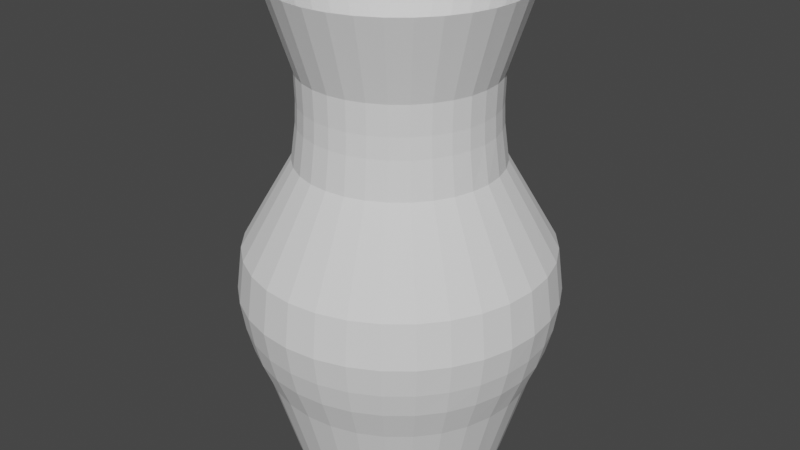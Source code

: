 # Source: vase.blend  (saved by Blender 3.0.42; exported with 4.5.12 LTS)
import bpy
from mathutils import Matrix  # noqa: F401  (used for matrix-valued properties, if any)

bpy.ops.wm.read_factory_settings(use_empty=True)
scene = bpy.context.scene
scene.name = 'Scene'

# ---- collections
col_collection = bpy.data.collections.new('Collection'); scene.collection.children.link(col_collection)

# ---- world
world_world = bpy.data.worlds.new('World'); scene.world = world_world
world_world.use_nodes = True; world_world.node_tree.nodes.clear()
_N = world_world.node_tree.nodes; _L = world_world.node_tree.links
n0 = _N.new('ShaderNodeOutputWorld'); n0.name = 'World Output'; n0.location = (300, 300)
n1 = _N.new('ShaderNodeBackground'); n1.name = 'Background'; n1.location = (10, 300)
n1.inputs[0].default_value = (0.05088, 0.05088, 0.05088, 1.0)
_L.new(n1.outputs[0], n0.inputs[0])
n0.is_active_output = True
world_world.color = (0.05088, 0.05088, 0.05088)
world_world.use_sun_shadow = False
world_world.sun_shadow_jitter_overblur = 0.0

# ---- meshes
me_cylinder = bpy.data.meshes.new('Cylinder')
me_cylinder.from_pydata([(1.0, 1.342, 0.01723), (1.0, 1.388, 1.55), (1.067, 1.336, 0.01723), (1.076, 1.381, 1.55), (1.131, 1.316, 0.01723), (1.149, 1.359, 1.55), (1.19, 1.285, 0.01723), (1.216, 1.323, 1.55), (1.242, 1.242, 0.01723), (1.274, 1.274, 1.55), (1.285, 1.19, 0.01723), (1.323, 1.216, 1.55), (1.316, 1.131, 0.01723), (1.359, 1.149, 1.55), (1.336, 1.067, 0.01723), (1.381, 1.076, 1.55), (1.342, 1.0, 0.01723), (1.388, 1.0, 1.55), (1.336, 0.9332, 0.01723), (1.381, 0.9243, 1.55), (1.316, 0.869, 0.01723), (1.359, 0.8515, 1.55), (1.285, 0.8098, 0.01723), (1.323, 0.7844, 1.55), (1.242, 0.7579, 0.01723), (1.274, 0.7255, 1.55), (1.19, 0.7153, 0.01723), (1.216, 0.6773, 1.55), (1.131, 0.6837, 0.01723), (1.149, 0.6414, 1.55), (1.067, 0.6642, 0.01723), (1.076, 0.6193, 1.55), (1.0, 0.6576, 0.01723), (1.0, 0.6118, 1.55), (0.9332, 0.6642, 0.01723), (0.9243, 0.6193, 1.55), (0.869, 0.6837, 0.01723), (0.8515, 0.6414, 1.55), (0.8098, 0.7153, 0.01723), (0.7844, 0.6773, 1.55), (0.7579, 0.7579, 0.01723), (0.7255, 0.7255, 1.55), (0.7153, 0.8098, 0.01723), (0.6773, 0.7844, 1.55), (0.6837, 0.869, 0.01723), (0.6414, 0.8515, 1.55), (0.6642, 0.9332, 0.01723), (0.6193, 0.9243, 1.55), (0.6576, 1.0, 0.01723), (0.6118, 1.0, 1.55), (0.6642, 1.067, 0.01723), (0.6193, 1.076, 1.55), (0.6837, 1.131, 0.01723), (0.6414, 1.149, 1.55), (0.7153, 1.19, 0.01723), (0.6773, 1.216, 1.55), (0.7579, 1.242, 0.01723), (0.7255, 1.274, 1.55), (0.8098, 1.285, 0.01723), (0.7844, 1.323, 1.55), (0.869, 1.316, 0.01723), (0.8515, 1.359, 1.55), (0.9332, 1.336, 0.01723), (0.9243, 1.381, 1.55), (1.0, 1.305, 1.292), (1.0, 1.323, 1.016), (1.0, 1.303, 1.199), (1.0, 1.306, 1.133), (1.063, 1.316, 1.016), (1.06, 1.3, 1.292), (1.06, 1.301, 1.133), (1.059, 1.298, 1.199), (1.123, 1.298, 1.016), (1.117, 1.282, 1.292), (1.117, 1.283, 1.133), (1.116, 1.28, 1.199), (1.179, 1.268, 1.016), (1.17, 1.254, 1.292), (1.17, 1.255, 1.133), (1.169, 1.252, 1.199), (1.228, 1.228, 1.016), (1.216, 1.216, 1.292), (1.217, 1.217, 1.133), (1.214, 1.214, 1.199), (1.268, 1.179, 1.016), (1.254, 1.17, 1.292), (1.255, 1.17, 1.133), (1.252, 1.169, 1.199), (1.298, 1.123, 1.016), (1.282, 1.117, 1.292), (1.283, 1.117, 1.133), (1.28, 1.116, 1.199), (1.316, 1.063, 1.016), (1.3, 1.06, 1.292), (1.301, 1.06, 1.133), (1.298, 1.059, 1.199), (1.323, 1.0, 1.016), (1.305, 1.0, 1.292), (1.306, 1.0, 1.133), (1.303, 1.0, 1.199), (1.316, 0.9371, 1.016), (1.3, 0.9404, 1.292), (1.301, 0.9402, 1.133), (1.298, 0.9408, 1.199), (1.298, 0.8765, 1.016), (1.282, 0.8831, 1.292), (1.283, 0.8827, 1.133), (1.28, 0.8839, 1.199), (1.268, 0.8208, 1.016), (1.254, 0.8303, 1.292), (1.255, 0.8298, 1.133), (1.252, 0.8315, 1.199), (1.228, 0.7719, 1.016), (1.216, 0.784, 1.292), (1.217, 0.7833, 1.133), (1.214, 0.7855, 1.199), (1.179, 0.7317, 1.016), (1.17, 0.746, 1.292), (1.17, 0.7452, 1.133), (1.169, 0.7478, 1.199), (1.123, 0.7019, 1.016), (1.117, 0.7178, 1.292), (1.117, 0.7169, 1.133), (1.116, 0.7198, 1.199), (1.063, 0.6836, 1.016), (1.06, 0.7004, 1.292), (1.06, 0.6994, 1.133), (1.059, 0.7025, 1.199), (1.0, 0.6774, 1.016), (1.0, 0.6945, 1.292), (1.0, 0.6936, 1.133), (1.0, 0.6967, 1.199), (0.9371, 0.6836, 1.016), (0.9404, 0.7004, 1.292), (0.9402, 0.6994, 1.133), (0.9408, 0.7025, 1.199), (0.8765, 0.7019, 1.016), (0.8831, 0.7178, 1.292), (0.8827, 0.7169, 1.133), (0.8839, 0.7198, 1.199), (0.8208, 0.7317, 1.016), (0.8303, 0.746, 1.292), (0.8298, 0.7452, 1.133), (0.8315, 0.7478, 1.199), (0.7719, 0.7719, 1.016), (0.784, 0.784, 1.292), (0.7833, 0.7833, 1.133), (0.7855, 0.7855, 1.199), (0.7317, 0.8208, 1.016), (0.746, 0.8303, 1.292), (0.7452, 0.8298, 1.133), (0.7478, 0.8315, 1.199), (0.7019, 0.8765, 1.016), (0.7178, 0.8831, 1.292), (0.7169, 0.8827, 1.133), (0.7198, 0.8839, 1.199), (0.6836, 0.9371, 1.016), (0.7004, 0.9404, 1.292), (0.6994, 0.9402, 1.133), (0.7025, 0.9408, 1.199), (0.6774, 1.0, 1.016), (0.6945, 1.0, 1.292), (0.6936, 1.0, 1.133), (0.6967, 1.0, 1.199), (0.6836, 1.063, 1.016), (0.7004, 1.06, 1.292), (0.6994, 1.06, 1.133), (0.7025, 1.059, 1.199), (0.7019, 1.123, 1.016), (0.7178, 1.117, 1.292), (0.7169, 1.117, 1.133), (0.7198, 1.116, 1.199), (0.7317, 1.179, 1.016), (0.746, 1.17, 1.292), (0.7452, 1.17, 1.133), (0.7478, 1.169, 1.199), (0.7719, 1.228, 1.016), (0.784, 1.216, 1.292), (0.7833, 1.217, 1.133), (0.7855, 1.214, 1.199), (0.8208, 1.268, 1.016), (0.8303, 1.254, 1.292), (0.8298, 1.255, 1.133), (0.8315, 1.252, 1.199), (0.8765, 1.298, 1.016), (0.8831, 1.282, 1.292), (0.8827, 1.283, 1.133), (0.8839, 1.28, 1.199), (0.9371, 1.316, 1.016), (0.9404, 1.3, 1.292), (0.9402, 1.301, 1.133), (0.9408, 1.298, 1.199), (1.081, 1.408, 0.8557), (1.095, 1.478, 0.7311), (1.099, 1.496, 0.5908), (1.159, 1.385, 0.8557), (1.187, 1.45, 0.7311), (1.193, 1.467, 0.5908), (1.231, 1.346, 0.8557), (1.271, 1.405, 0.7311), (1.281, 1.42, 0.5908), (1.294, 1.294, 0.8557), (1.345, 1.345, 0.7311), (1.358, 1.358, 0.5908), (1.346, 1.231, 0.8557), (1.405, 1.271, 0.7311), (1.42, 1.281, 0.5908), (1.385, 1.159, 0.8557), (1.45, 1.187, 0.7311), (1.467, 1.193, 0.5908), (1.408, 1.081, 0.8557), (1.478, 1.095, 0.7311), (1.496, 1.099, 0.5908), (1.416, 1.0, 0.8557), (1.487, 1.0, 0.7311), (1.506, 1.0, 0.5908), (1.408, 0.9188, 0.8557), (1.478, 0.9049, 0.7311), (1.496, 0.9014, 0.5908), (1.385, 0.8407, 0.8557), (1.45, 0.8135, 0.7311), (1.467, 0.8065, 0.5908), (1.346, 0.7688, 0.8557), (1.405, 0.7292, 0.7311), (1.42, 0.7191, 0.5908), (1.294, 0.7057, 0.8557), (1.345, 0.6553, 0.7311), (1.358, 0.6425, 0.5908), (1.231, 0.6539, 0.8557), (1.271, 0.5947, 0.7311), (1.281, 0.5796, 0.5908), (1.159, 0.6155, 0.8557), (1.187, 0.5497, 0.7311), (1.193, 0.5329, 0.5908), (1.081, 0.5918, 0.8557), (1.095, 0.5219, 0.7311), (1.099, 0.5041, 0.5908), (1.0, 0.5838, 0.8557), (1.0, 0.5125, 0.7311), (1.0, 0.4944, 0.5908), (0.9188, 0.5918, 0.8557), (0.9049, 0.5219, 0.7311), (0.9014, 0.5041, 0.5908), (0.8407, 0.6155, 0.8557), (0.8135, 0.5497, 0.7311), (0.8065, 0.5329, 0.5908), (0.7688, 0.6539, 0.8557), (0.7292, 0.5947, 0.7311), (0.7191, 0.5796, 0.5908), (0.7057, 0.7057, 0.8557), (0.6553, 0.6553, 0.7311), (0.6425, 0.6425, 0.5908), (0.6539, 0.7688, 0.8557), (0.5947, 0.7292, 0.7311), (0.5796, 0.7191, 0.5908), (0.6155, 0.8407, 0.8557), (0.5497, 0.8135, 0.7311), (0.5329, 0.8065, 0.5908), (0.5918, 0.9188, 0.8557), (0.5219, 0.9049, 0.7311), (0.5041, 0.9014, 0.5908), (0.5838, 1.0, 0.8557), (0.5125, 1.0, 0.7311), (0.4944, 1.0, 0.5908), (0.5918, 1.081, 0.8557), (0.5219, 1.095, 0.7311), (0.5041, 1.099, 0.5908), (0.6155, 1.159, 0.8557), (0.5497, 1.187, 0.7311), (0.5329, 1.193, 0.5908), (0.6539, 1.231, 0.8557), (0.5947, 1.271, 0.7311), (0.5796, 1.281, 0.5908), (0.7057, 1.294, 0.8557), (0.6553, 1.345, 0.7311), (0.6425, 1.358, 0.5908), (0.7688, 1.346, 0.8557), (0.7292, 1.405, 0.7311), (0.7191, 1.42, 0.5908), (0.8407, 1.385, 0.8557), (0.8135, 1.45, 0.7311), (0.8065, 1.467, 0.5908), (0.9188, 1.408, 0.8557), (0.9049, 1.478, 0.7311), (0.9014, 1.496, 0.5908), (1.0, 1.416, 0.8557), (1.0, 1.506, 0.5908), (1.0, 1.487, 0.7311), (1.096, 1.482, 0.4957), (1.083, 1.419, 0.3068), (1.092, 1.461, 0.4134), (1.188, 1.454, 0.4957), (1.164, 1.395, 0.3068), (1.18, 1.434, 0.4134), (1.273, 1.408, 0.4957), (1.238, 1.356, 0.3068), (1.261, 1.391, 0.4134), (1.347, 1.347, 0.4957), (1.302, 1.302, 0.3068), (1.332, 1.332, 0.4134), (1.408, 1.273, 0.4957), (1.356, 1.238, 0.3068), (1.391, 1.261, 0.4134), (1.454, 1.188, 0.4957), (1.395, 1.164, 0.3068), (1.434, 1.18, 0.4134), (1.482, 1.096, 0.4957), (1.419, 1.083, 0.3068), (1.461, 1.092, 0.4134), (1.491, 1.0, 0.4957), (1.428, 1.0, 0.3068), (1.47, 1.0, 0.4134), (1.482, 0.9042, 0.4957), (1.419, 0.9166, 0.3068), (1.461, 0.9083, 0.4134), (1.454, 0.8121, 0.4957), (1.395, 0.8364, 0.3068), (1.434, 0.8202, 0.4134), (1.408, 0.7272, 0.4957), (1.356, 0.7624, 0.3068), (1.391, 0.739, 0.4134), (1.347, 0.6527, 0.4957), (1.302, 0.6976, 0.3068), (1.332, 0.6678, 0.4134), (1.273, 0.5917, 0.4957), (1.238, 0.6445, 0.3068), (1.261, 0.6094, 0.4134), (1.188, 0.5463, 0.4957), (1.164, 0.6049, 0.3068), (1.18, 0.5659, 0.4134), (1.096, 0.5183, 0.4957), (1.083, 0.5806, 0.3068), (1.092, 0.5392, 0.4134), (1.0, 0.5089, 0.4957), (1.0, 0.5724, 0.3068), (1.0, 0.5302, 0.4134), (0.9042, 0.5183, 0.4957), (0.9166, 0.5806, 0.3068), (0.9083, 0.5392, 0.4134), (0.8121, 0.5463, 0.4957), (0.8364, 0.6049, 0.3068), (0.8202, 0.5659, 0.4134), (0.7272, 0.5917, 0.4957), (0.7624, 0.6445, 0.3068), (0.739, 0.6094, 0.4134), (0.6527, 0.6527, 0.4957), (0.6976, 0.6976, 0.3068), (0.6678, 0.6678, 0.4134), (0.5917, 0.7272, 0.4957), (0.6445, 0.7624, 0.3068), (0.6094, 0.739, 0.4134), (0.5463, 0.8121, 0.4957), (0.6049, 0.8364, 0.3068), (0.5659, 0.8202, 0.4134), (0.5183, 0.9042, 0.4957), (0.5806, 0.9166, 0.3068), (0.5392, 0.9083, 0.4134), (0.5089, 1.0, 0.4957), (0.5724, 1.0, 0.3068), (0.5302, 1.0, 0.4134), (0.5183, 1.096, 0.4957), (0.5806, 1.083, 0.3068), (0.5392, 1.092, 0.4134), (0.5463, 1.188, 0.4957), (0.6049, 1.164, 0.3068), (0.5659, 1.18, 0.4134), (0.5917, 1.273, 0.4957), (0.6445, 1.238, 0.3068), (0.6094, 1.261, 0.4134), (0.6527, 1.347, 0.4957), (0.6976, 1.302, 0.3068), (0.6678, 1.332, 0.4134), (0.7272, 1.408, 0.4957), (0.7624, 1.356, 0.3068), (0.739, 1.391, 0.4134), (0.8121, 1.454, 0.4957), (0.8364, 1.395, 0.3068), (0.8202, 1.434, 0.4134), (0.9042, 1.482, 0.4957), (0.9166, 1.419, 0.3068), (0.9083, 1.461, 0.4134), (1.0, 1.428, 0.3068), (1.0, 1.491, 0.4957), (1.0, 1.47, 0.4134)], [], [(197, 200, 294, 291), (203, 206, 300, 297), (206, 209, 303, 300), (209, 212, 306, 303), (212, 215, 309, 306), (215, 218, 312, 309), (218, 221, 315, 312), (221, 224, 318, 315), (224, 227, 321, 318), (227, 230, 324, 321), (230, 233, 327, 324), (233, 236, 330, 327), (236, 239, 333, 330), (239, 242, 336, 333), (242, 245, 339, 336), (245, 248, 342, 339), (248, 251, 345, 342), (251, 254, 348, 345), (254, 257, 351, 348), (257, 260, 354, 351), (260, 263, 357, 354), (263, 266, 360, 357), (266, 269, 363, 360), (269, 272, 366, 363), (272, 275, 369, 366), (275, 278, 372, 369), (278, 281, 375, 372), (281, 284, 378, 375), (284, 286, 382, 378), (69, 3, 5, 73), (378, 382, 288, 291, 294, 297, 300, 303, 306, 309, 312, 315, 318, 321, 324, 327, 330, 333, 336, 339, 342, 345, 348, 351, 354, 357, 360, 363, 366, 369, 372, 375), (200, 203, 297, 294), (0, 2, 4, 6, 8, 10, 12, 14, 16, 18, 20, 22, 24, 26, 28, 30, 32, 34, 36, 38, 40, 42, 44, 46, 48, 50, 52, 54, 56, 58, 60, 62), (185, 61, 63, 189), (181, 59, 61, 185), (177, 57, 59, 181), (173, 55, 57, 177), (169, 53, 55, 173), (165, 51, 53, 169), (161, 49, 51, 165), (157, 47, 49, 161), (153, 45, 47, 157), (149, 43, 45, 153), (145, 41, 43, 149), (141, 39, 41, 145), (137, 37, 39, 141), (133, 35, 37, 137), (129, 33, 35, 133), (125, 31, 33, 129), (121, 29, 31, 125), (117, 27, 29, 121), (113, 25, 27, 117), (109, 23, 25, 113), (105, 21, 23, 109), (101, 19, 21, 105), (97, 17, 19, 101), (93, 15, 17, 97), (89, 13, 15, 93), (85, 11, 13, 89), (81, 9, 11, 85), (77, 7, 9, 81), (73, 5, 7, 77), (64, 1, 3, 69), (285, 65, 68, 192), (192, 68, 72, 195), (195, 72, 76, 198), (198, 76, 80, 201), (201, 80, 84, 204), (204, 84, 88, 207), (207, 88, 92, 210), (210, 92, 96, 213), (213, 96, 100, 216), (216, 100, 104, 219), (219, 104, 108, 222), (222, 108, 112, 225), (225, 112, 116, 228), (228, 116, 120, 231), (231, 120, 124, 234), (234, 124, 128, 237), (237, 128, 132, 240), (240, 132, 136, 243), (243, 136, 140, 246), (246, 140, 144, 249), (249, 144, 148, 252), (252, 148, 152, 255), (255, 152, 156, 258), (258, 156, 160, 261), (261, 160, 164, 264), (264, 164, 168, 267), (267, 168, 172, 270), (270, 172, 176, 273), (273, 176, 180, 276), (276, 180, 184, 279), (279, 184, 188, 282), (282, 188, 65, 285), (189, 64, 66, 191), (191, 66, 67, 190), (190, 67, 65, 188), (185, 189, 191, 187), (187, 191, 190, 186), (186, 190, 188, 184), (181, 185, 187, 183), (183, 187, 186, 182), (182, 186, 184, 180), (177, 181, 183, 179), (179, 183, 182, 178), (178, 182, 180, 176), (173, 177, 179, 175), (175, 179, 178, 174), (174, 178, 176, 172), (169, 173, 175, 171), (171, 175, 174, 170), (170, 174, 172, 168), (165, 169, 171, 167), (167, 171, 170, 166), (166, 170, 168, 164), (161, 165, 167, 163), (163, 167, 166, 162), (162, 166, 164, 160), (157, 161, 163, 159), (159, 163, 162, 158), (158, 162, 160, 156), (153, 157, 159, 155), (155, 159, 158, 154), (154, 158, 156, 152), (149, 153, 155, 151), (151, 155, 154, 150), (150, 154, 152, 148), (145, 149, 151, 147), (147, 151, 150, 146), (146, 150, 148, 144), (141, 145, 147, 143), (143, 147, 146, 142), (142, 146, 144, 140), (137, 141, 143, 139), (139, 143, 142, 138), (138, 142, 140, 136), (133, 137, 139, 135), (135, 139, 138, 134), (134, 138, 136, 132), (129, 133, 135, 131), (131, 135, 134, 130), (130, 134, 132, 128), (125, 129, 131, 127), (127, 131, 130, 126), (126, 130, 128, 124), (121, 125, 127, 123), (123, 127, 126, 122), (122, 126, 124, 120), (117, 121, 123, 119), (119, 123, 122, 118), (118, 122, 120, 116), (113, 117, 119, 115), (115, 119, 118, 114), (114, 118, 116, 112), (109, 113, 115, 111), (111, 115, 114, 110), (110, 114, 112, 108), (105, 109, 111, 107), (107, 111, 110, 106), (106, 110, 108, 104), (101, 105, 107, 103), (103, 107, 106, 102), (102, 106, 104, 100), (97, 101, 103, 99), (99, 103, 102, 98), (98, 102, 100, 96), (93, 97, 99, 95), (95, 99, 98, 94), (94, 98, 96, 92), (89, 93, 95, 91), (91, 95, 94, 90), (90, 94, 92, 88), (85, 89, 91, 87), (87, 91, 90, 86), (86, 90, 88, 84), (81, 85, 87, 83), (83, 87, 86, 82), (82, 86, 84, 80), (77, 81, 83, 79), (79, 83, 82, 78), (78, 82, 80, 76), (73, 77, 79, 75), (75, 79, 78, 74), (74, 78, 76, 72), (69, 73, 75, 71), (71, 75, 74, 70), (70, 74, 72, 68), (64, 69, 71, 66), (66, 71, 70, 67), (67, 70, 68, 65), (189, 63, 1, 64), (285, 192, 193, 287), (287, 193, 194, 286), (2, 289, 292, 4), (192, 195, 196, 193), (193, 196, 197, 194), (286, 194, 288, 382), (195, 198, 199, 196), (196, 199, 200, 197), (4, 292, 295, 6), (198, 201, 202, 199), (199, 202, 203, 200), (6, 295, 298, 8), (201, 204, 205, 202), (202, 205, 206, 203), (8, 298, 301, 10), (204, 207, 208, 205), (205, 208, 209, 206), (10, 301, 304, 12), (207, 210, 211, 208), (208, 211, 212, 209), (12, 304, 307, 14), (210, 213, 214, 211), (211, 214, 215, 212), (14, 307, 310, 16), (213, 216, 217, 214), (214, 217, 218, 215), (16, 310, 313, 18), (216, 219, 220, 217), (217, 220, 221, 218), (18, 313, 316, 20), (219, 222, 223, 220), (220, 223, 224, 221), (20, 316, 319, 22), (222, 225, 226, 223), (223, 226, 227, 224), (22, 319, 322, 24), (225, 228, 229, 226), (226, 229, 230, 227), (24, 322, 325, 26), (228, 231, 232, 229), (229, 232, 233, 230), (26, 325, 328, 28), (231, 234, 235, 232), (232, 235, 236, 233), (28, 328, 331, 30), (234, 237, 238, 235), (235, 238, 239, 236), (30, 331, 334, 32), (237, 240, 241, 238), (238, 241, 242, 239), (32, 334, 337, 34), (240, 243, 244, 241), (241, 244, 245, 242), (34, 337, 340, 36), (243, 246, 247, 244), (244, 247, 248, 245), (36, 340, 343, 38), (246, 249, 250, 247), (247, 250, 251, 248), (38, 343, 346, 40), (249, 252, 253, 250), (250, 253, 254, 251), (40, 346, 349, 42), (252, 255, 256, 253), (253, 256, 257, 254), (42, 349, 352, 44), (255, 258, 259, 256), (256, 259, 260, 257), (44, 352, 355, 46), (258, 261, 262, 259), (259, 262, 263, 260), (46, 355, 358, 48), (261, 264, 265, 262), (262, 265, 266, 263), (48, 358, 361, 50), (264, 267, 268, 265), (265, 268, 269, 266), (50, 361, 364, 52), (267, 270, 271, 268), (268, 271, 272, 269), (52, 364, 367, 54), (270, 273, 274, 271), (271, 274, 275, 272), (54, 367, 370, 56), (273, 276, 277, 274), (274, 277, 278, 275), (56, 370, 373, 58), (276, 279, 280, 277), (277, 280, 281, 278), (58, 373, 376, 60), (279, 282, 283, 280), (280, 283, 284, 281), (60, 376, 379, 62), (282, 285, 287, 283), (283, 287, 286, 284), (62, 379, 381, 0), (0, 381, 289, 2), (289, 381, 383, 290), (290, 383, 382, 288), (292, 289, 290, 293), (293, 290, 288, 291), (295, 292, 293, 296), (296, 293, 291, 294), (298, 295, 296, 299), (299, 296, 294, 297), (301, 298, 299, 302), (302, 299, 297, 300), (304, 301, 302, 305), (305, 302, 300, 303), (307, 304, 305, 308), (308, 305, 303, 306), (310, 307, 308, 311), (311, 308, 306, 309), (313, 310, 311, 314), (314, 311, 309, 312), (316, 313, 314, 317), (317, 314, 312, 315), (319, 316, 317, 320), (320, 317, 315, 318), (322, 319, 320, 323), (323, 320, 318, 321), (325, 322, 323, 326), (326, 323, 321, 324), (328, 325, 326, 329), (329, 326, 324, 327), (331, 328, 329, 332), (332, 329, 327, 330), (334, 331, 332, 335), (335, 332, 330, 333), (337, 334, 335, 338), (338, 335, 333, 336), (340, 337, 338, 341), (341, 338, 336, 339), (343, 340, 341, 344), (344, 341, 339, 342), (346, 343, 344, 347), (347, 344, 342, 345), (349, 346, 347, 350), (350, 347, 345, 348), (352, 349, 350, 353), (353, 350, 348, 351), (355, 352, 353, 356), (356, 353, 351, 354), (358, 355, 356, 359), (359, 356, 354, 357), (361, 358, 359, 362), (362, 359, 357, 360), (364, 361, 362, 365), (365, 362, 360, 363), (367, 364, 365, 368), (368, 365, 363, 366), (370, 367, 368, 371), (371, 368, 366, 369), (373, 370, 371, 374), (374, 371, 369, 372), (376, 373, 374, 377), (377, 374, 372, 375), (379, 376, 377, 380), (380, 377, 375, 378), (381, 379, 380, 383), (383, 380, 378, 382), (194, 197, 291, 288)])
_uv = me_cylinder.uv_layers.new(name='UVMap')
_uv.uv.foreach_set('vector', [0.9375, 0.6385, 0.9062, 0.6385, 0.9062, 0.6205, 0.9375, 0.6205, 0.875, 0.6385, 0.8438, 0.6385, 0.8437, 0.6205, 0.875, 0.6205, 0.8438, 0.6385, 0.8125, 0.6385, 0.8125, 0.6205, 0.8438, 0.6205, 0.8125, 0.6385, 0.7812, 0.6385, 0.7812, 0.6205, 0.8125, 0.6205, 0.7812, 0.6385, 0.75, 0.6385, 0.75, 0.6205, 0.7812, 0.6205, 0.75, 0.6385, 0.7188, 0.6385, 0.7188, 0.6205, 0.75, 0.6205, 0.7188, 0.6385, 0.6875, 0.6385, 0.6875, 0.6205, 0.7188, 0.6205, 0.6875, 0.6385, 0.6562, 0.6385, 0.6562, 0.6205, 0.6875, 0.6205, 0.6562, 0.6385, 0.625, 0.6385, 0.625, 0.6205, 0.6562, 0.6205, 0.625, 0.6385, 0.5938, 0.6385, 0.5938, 0.6205, 0.625, 0.6205, 0.5938, 0.6385, 0.5625, 0.6385, 0.5625, 0.6205, 0.5938, 0.6205, 0.5625, 0.6385, 0.5312, 0.6385, 0.5312, 0.6205, 0.5625, 0.6205, 0.5312, 0.6385, 0.5, 0.6385, 0.5, 0.6205, 0.5312, 0.6205, 0.5, 0.6385, 0.4688, 0.6385, 0.4688, 0.6205, 0.5, 0.6205, 0.4688, 0.6385, 0.4375, 0.6385, 0.4375, 0.6205, 0.4688, 0.6205, 0.4375, 0.6385, 0.4062, 0.6385, 0.4062, 0.6205, 0.4375, 0.6205, 0.4062, 0.6385, 0.375, 0.6385, 0.375, 0.6205, 0.4062, 0.6205, 0.375, 0.6385, 0.3438, 0.6385, 0.3438, 0.6205, 0.375, 0.6205, 0.3438, 0.6385, 0.3125, 0.6385, 0.3125, 0.6205, 0.3438, 0.6205, 0.3125, 0.6385, 0.2812, 0.6385, 0.2812, 0.6205, 0.3125, 0.6205, 0.2812, 0.6385, 0.25, 0.6385, 0.25, 0.6205, 0.2812, 0.6205, 0.25, 0.6385, 0.2188, 0.6385, 0.2188, 0.6205, 0.25, 0.6205, 0.2188, 0.6385, 0.1875, 0.6385, 0.1875, 0.6205, 0.2188, 0.6205, 0.1875, 0.6385, 0.1562, 0.6385, 0.1562, 0.6205, 0.1875, 0.6205, 0.1562, 0.6385, 0.125, 0.6385, 0.125, 0.6205, 0.1562, 0.6205, 0.125, 0.6385, 0.09375, 0.6385, 0.09375, 0.6205, 0.125, 0.6205, 0.09375, 0.6385, 0.0625, 0.6385, 0.0625, 0.6205, 0.09375, 0.6205, 0.0625, 0.6385, 0.03125, 0.6385, 0.03125, 0.6205, 0.0625, 0.6205, 0.03125, 0.6385, 0.0007238, 0.6385, 0.0004678, 0.6205, 0.03125, 0.6205, 0.9688, 0.9321, 0.9688, 1.0, 0.9375, 1.0, 0.9375, 0.9321, 0.0, 0.0, 0.0, 0.0, 0.0, 0.0, 0.0, 0.0, 0.0, 0.0, 0.0, 0.0, 0.0, 0.0, 0.0, 0.0, 0.0, 0.0, 0.0, 0.0, 0.0, 0.0, 0.0, 0.0, 0.0, 0.0, 0.0, 0.0, 0.0, 0.0, 0.0, 0.0, 0.0, 0.0, 0.0, 0.0, 0.0, 0.0, 0.0, 0.0, 0.0, 0.0, 0.0, 0.0, 0.0, 0.0, 0.0, 0.0, 0.0, 0.0, 0.0, 0.0, 0.0, 0.0, 0.0, 0.0, 0.0, 0.0, 0.0, 0.0, 0.0, 0.0, 0.0, 0.0, 0.9062, 0.6385, 0.875, 0.6385, 0.875, 0.6205, 0.9062, 0.6205, 0.75, 0.49, 0.7968, 0.4854, 0.8418, 0.4717, 0.8833, 0.4496, 0.9197, 0.4197, 0.9496, 0.3833, 0.9717, 0.3418, 0.9854, 0.2968, 0.99, 0.25, 0.9854, 0.2032, 0.9717, 0.1582, 0.9496, 0.1167, 0.9197, 0.08029, 0.8833, 0.05045, 0.8418, 0.02827, 0.7968, 0.01461, 0.75, 0.01, 0.7032, 0.01461, 0.6582, 0.02827, 0.6167, 0.05045, 0.5803, 0.08029, 0.5504, 0.1167, 0.5283, 0.1582, 0.5146, 0.2032, 0.51, 0.25, 0.5146, 0.2968, 0.5283, 0.3418, 0.5504, 0.3833, 0.5803, 0.4197, 0.6167, 0.4496, 0.6582, 0.4717, 0.7032, 0.4854, 0.0625, 0.9321, 0.0625, 1.0, 0.03125, 1.0, 0.03125, 0.9321, 0.09375, 0.9321, 0.09375, 1.0, 0.0625, 1.0, 0.0625, 0.9321, 0.125, 0.9321, 0.125, 1.0, 0.09375, 1.0, 0.09375, 0.9321, 0.1562, 0.9321, 0.1562, 1.0, 0.125, 1.0, 0.125, 0.9321, 0.1875, 0.9321, 0.1875, 1.0, 0.1562, 1.0, 0.1562, 0.9321, 0.2188, 0.9321, 0.2188, 1.0, 0.1875, 1.0, 0.1875, 0.9321, 0.25, 0.9321, 0.25, 1.0, 0.2188, 1.0, 0.2188, 0.9321, 0.2812, 0.9321, 0.2812, 1.0, 0.25, 1.0, 0.25, 0.9321, 0.3125, 0.9321, 0.3125, 1.0, 0.2812, 1.0, 0.2812, 0.9321, 0.3438, 0.9321, 0.3438, 1.0, 0.3125, 1.0, 0.3125, 0.9321, 0.375, 0.9321, 0.375, 1.0, 0.3438, 1.0, 0.3438, 0.9321, 0.4062, 0.9321, 0.4062, 1.0, 0.375, 1.0, 0.375, 0.9321, 0.4375, 0.9321, 0.4375, 1.0, 0.4062, 1.0, 0.4062, 0.9321, 0.4688, 0.9321, 0.4688, 1.0, 0.4375, 1.0, 0.4375, 0.9321, 0.5, 0.9321, 0.5, 1.0, 0.4688, 1.0, 0.4688, 0.9321, 0.5312, 0.9321, 0.5312, 1.0, 0.5, 1.0, 0.5, 0.9321, 0.5625, 0.9321, 0.5625, 1.0, 0.5312, 1.0, 0.5312, 0.9321, 0.5938, 0.9321, 0.5938, 1.0, 0.5625, 1.0, 0.5625, 0.9321, 0.625, 0.9321, 0.625, 1.0, 0.5938, 1.0, 0.5938, 0.9321, 0.6562, 0.9321, 0.6562, 1.0, 0.625, 1.0, 0.625, 0.9321, 0.6875, 0.9321, 0.6875, 1.0, 0.6562, 1.0, 0.6562, 0.9321, 0.7188, 0.9321, 0.7188, 1.0, 0.6875, 1.0, 0.6875, 0.9321, 0.75, 0.9321, 0.75, 1.0, 0.7188, 1.0, 0.7188, 0.9321, 0.7812, 0.9321, 0.7812, 1.0, 0.75, 1.0, 0.75, 0.9321, 0.8125, 0.9321, 0.8125, 1.0, 0.7812, 1.0, 0.7812, 0.9321, 0.8438, 0.9321, 0.8438, 1.0, 0.8125, 1.0, 0.8125, 0.9321, 0.875, 0.9321, 0.875, 1.0, 0.8438, 1.0, 0.8438, 0.9321, 0.9062, 0.9321, 0.9062, 1.0, 0.875, 1.0, 0.875, 0.9321, 0.9375, 0.9321, 0.9375, 1.0, 0.9062, 1.0, 0.9062, 0.9321, 1.0, 0.9321, 1.0, 1.0, 0.9688, 1.0, 0.9688, 0.9321, 1.0, 0.7609, 1.0, 0.7902, 0.9688, 0.7902, 0.9688, 0.7609, 0.9688, 0.7609, 0.9688, 0.7902, 0.9375, 0.7902, 0.9375, 0.7609, 0.9375, 0.7609, 0.9375, 0.7902, 0.9062, 0.7902, 0.9062, 0.7609, 0.9062, 0.7609, 0.9062, 0.7902, 0.875, 0.7902, 0.875, 0.7609, 0.875, 0.7609, 0.875, 0.7902, 0.8438, 0.7902, 0.8438, 0.7609, 0.8438, 0.7609, 0.8438, 0.7902, 0.8125, 0.7902, 0.8125, 0.7609, 0.8125, 0.7609, 0.8125, 0.7902, 0.7812, 0.7902, 0.7812, 0.7609, 0.7812, 0.7609, 0.7812, 0.7902, 0.75, 0.7902, 0.75, 0.7609, 0.75, 0.7609, 0.75, 0.7902, 0.7188, 0.7902, 0.7188, 0.7609, 0.7188, 0.7609, 0.7188, 0.7902, 0.6875, 0.7902, 0.6875, 0.7609, 0.6875, 0.7609, 0.6875, 0.7902, 0.6562, 0.7902, 0.6562, 0.7609, 0.6562, 0.7609, 0.6562, 0.7902, 0.625, 0.7902, 0.625, 0.7609, 0.625, 0.7609, 0.625, 0.7902, 0.5938, 0.7902, 0.5938, 0.7609, 0.5938, 0.7609, 0.5938, 0.7902, 0.5625, 0.7902, 0.5625, 0.7609, 0.5625, 0.7609, 0.5625, 0.7902, 0.5312, 0.7902, 0.5312, 0.7609, 0.5312, 0.7609, 0.5312, 0.7902, 0.5, 0.7902, 0.5, 0.7609, 0.5, 0.7609, 0.5, 0.7902, 0.4688, 0.7902, 0.4688, 0.7609, 0.4688, 0.7609, 0.4688, 0.7902, 0.4375, 0.7902, 0.4375, 0.7609, 0.4375, 0.7609, 0.4375, 0.7902, 0.4062, 0.7902, 0.4062, 0.7609, 0.4062, 0.7609, 0.4062, 0.7902, 0.375, 0.7902, 0.375, 0.7609, 0.375, 0.7609, 0.375, 0.7902, 0.3438, 0.7902, 0.3438, 0.7609, 0.3438, 0.7609, 0.3438, 0.7902, 0.3125, 0.7902, 0.3125, 0.7609, 0.3125, 0.7609, 0.3125, 0.7902, 0.2812, 0.7902, 0.2812, 0.7609, 0.2812, 0.7609, 0.2812, 0.7902, 0.25, 0.7902, 0.25, 0.7609, 0.25, 0.7609, 0.25, 0.7902, 0.2188, 0.7902, 0.2188, 0.7609, 0.2188, 0.7609, 0.2188, 0.7902, 0.1875, 0.7902, 0.1875, 0.7609, 0.1875, 0.7609, 0.1875, 0.7902, 0.1562, 0.7902, 0.1562, 0.7609, 0.1562, 0.7609, 0.1562, 0.7902, 0.125, 0.7902, 0.125, 0.7609, 0.125, 0.7609, 0.125, 0.7902, 0.09375, 0.7902, 0.09375, 0.7609, 0.09375, 0.7609, 0.09375, 0.7902, 0.0625, 0.7902, 0.0625, 0.7609, 0.0625, 0.7609, 0.0625, 0.7902, 0.03125, 0.7902, 0.03125, 0.7609, 0.03125, 0.7609, 0.03125, 0.7902, 0.0, 0.7902, 0.0, 0.7609, 0.03125, 0.9321, 0.0, 0.9321, -0.0006014, 0.8872, 0.03125, 0.8872, 0.03125, 0.8872, -0.0006014, 0.8872, -0.0005091, 0.8306, 0.03125, 0.8306, 0.03125, 0.8306, -0.0005091, 0.8306, 0.0, 0.7902, 0.03125, 0.7902, 0.0625, 0.9321, 0.03125, 0.9321, 0.03125, 0.8872, 0.0625, 0.8872, 0.0625, 0.8872, 0.03125, 0.8872, 0.03125, 0.8306, 0.0625, 0.8306, 0.0625, 0.8306, 0.03125, 0.8306, 0.03125, 0.7902, 0.0625, 0.7902, 0.09375, 0.9321, 0.0625, 0.9321, 0.0625, 0.8872, 0.09375, 0.8872, 0.09375, 0.8872, 0.0625, 0.8872, 0.0625, 0.8306, 0.09375, 0.8306, 0.09375, 0.8306, 0.0625, 0.8306, 0.0625, 0.7902, 0.09375, 0.7902, 0.125, 0.9321, 0.09375, 0.9321, 0.09375, 0.8872, 0.125, 0.8872, 0.125, 0.8872, 0.09375, 0.8872, 0.09375, 0.8306, 0.125, 0.8306, 0.125, 0.8306, 0.09375, 0.8306, 0.09375, 0.7902, 0.125, 0.7902, 0.1562, 0.9321, 0.125, 0.9321, 0.125, 0.8872, 0.1562, 0.8872, 0.1562, 0.8872, 0.125, 0.8872, 0.125, 0.8306, 0.1562, 0.8306, 0.1562, 0.8306, 0.125, 0.8306, 0.125, 0.7902, 0.1562, 0.7902, 0.1875, 0.9321, 0.1562, 0.9321, 0.1562, 0.8872, 0.1875, 0.8872, 0.1875, 0.8872, 0.1562, 0.8872, 0.1562, 0.8306, 0.1875, 0.8306, 0.1875, 0.8306, 0.1562, 0.8306, 0.1562, 0.7902, 0.1875, 0.7902, 0.2188, 0.9321, 0.1875, 0.9321, 0.1875, 0.8872, 0.2188, 0.8872, 0.2188, 0.8872, 0.1875, 0.8872, 0.1875, 0.8306, 0.2188, 0.8306, 0.2188, 0.8306, 0.1875, 0.8306, 0.1875, 0.7902, 0.2188, 0.7902, 0.25, 0.9321, 0.2188, 0.9321, 0.2188, 0.8872, 0.25, 0.8872, 0.25, 0.8872, 0.2188, 0.8872, 0.2188, 0.8306, 0.25, 0.8306, 0.25, 0.8306, 0.2188, 0.8306, 0.2188, 0.7902, 0.25, 0.7902, 0.2812, 0.9321, 0.25, 0.9321, 0.25, 0.8872, 0.2812, 0.8872, 0.2812, 0.8872, 0.25, 0.8872, 0.25, 0.8306, 0.2812, 0.8306, 0.2812, 0.8306, 0.25, 0.8306, 0.25, 0.7902, 0.2812, 0.7902, 0.3125, 0.9321, 0.2812, 0.9321, 0.2812, 0.8872, 0.3125, 0.8872, 0.3125, 0.8872, 0.2812, 0.8872, 0.2812, 0.8306, 0.3125, 0.8306, 0.3125, 0.8306, 0.2812, 0.8306, 0.2812, 0.7902, 0.3125, 0.7902, 0.3438, 0.9321, 0.3125, 0.9321, 0.3125, 0.8872, 0.3438, 0.8872, 0.3438, 0.8872, 0.3125, 0.8872, 0.3125, 0.8306, 0.3438, 0.8306, 0.3438, 0.8306, 0.3125, 0.8306, 0.3125, 0.7902, 0.3438, 0.7902, 0.375, 0.9321, 0.3438, 0.9321, 0.3438, 0.8872, 0.375, 0.8872, 0.375, 0.8872, 0.3438, 0.8872, 0.3438, 0.8306, 0.375, 0.8306, 0.375, 0.8306, 0.3438, 0.8306, 0.3438, 0.7902, 0.375, 0.7902, 0.4062, 0.9321, 0.375, 0.9321, 0.375, 0.8872, 0.4062, 0.8872, 0.4062, 0.8872, 0.375, 0.8872, 0.375, 0.8306, 0.4063, 0.8306, 0.4063, 0.8306, 0.375, 0.8306, 0.375, 0.7902, 0.4062, 0.7902, 0.4375, 0.9321, 0.4062, 0.9321, 0.4062, 0.8872, 0.4375, 0.8872, 0.4375, 0.8872, 0.4062, 0.8872, 0.4063, 0.8306, 0.4375, 0.8306, 0.4375, 0.8306, 0.4063, 0.8306, 0.4062, 0.7902, 0.4375, 0.7902, 0.4688, 0.9321, 0.4375, 0.9321, 0.4375, 0.8872, 0.4688, 0.8872, 0.4688, 0.8872, 0.4375, 0.8872, 0.4375, 0.8306, 0.4688, 0.8306, 0.4688, 0.8306, 0.4375, 0.8306, 0.4375, 0.7902, 0.4688, 0.7902, 0.5, 0.9321, 0.4688, 0.9321, 0.4688, 0.8872, 0.5, 0.8872, 0.5, 0.8872, 0.4688, 0.8872, 0.4688, 0.8306, 0.5, 0.8306, 0.5, 0.8306, 0.4688, 0.8306, 0.4688, 0.7902, 0.5, 0.7902, 0.5312, 0.9321, 0.5, 0.9321, 0.5, 0.8872, 0.5312, 0.8872, 0.5312, 0.8872, 0.5, 0.8872, 0.5, 0.8306, 0.5312, 0.8306, 0.5312, 0.8306, 0.5, 0.8306, 0.5, 0.7902, 0.5312, 0.7902, 0.5625, 0.9321, 0.5312, 0.9321, 0.5312, 0.8872, 0.5625, 0.8872, 0.5625, 0.8872, 0.5312, 0.8872, 0.5312, 0.8306, 0.5625, 0.8306, 0.5625, 0.8306, 0.5312, 0.8306, 0.5312, 0.7902, 0.5625, 0.7902, 0.5938, 0.9321, 0.5625, 0.9321, 0.5625, 0.8872, 0.5938, 0.8872, 0.5938, 0.8872, 0.5625, 0.8872, 0.5625, 0.8306, 0.5937, 0.8306, 0.5937, 0.8306, 0.5625, 0.8306, 0.5625, 0.7902, 0.5938, 0.7902, 0.625, 0.9321, 0.5938, 0.9321, 0.5938, 0.8872, 0.625, 0.8872, 0.625, 0.8872, 0.5938, 0.8872, 0.5937, 0.8306, 0.625, 0.8306, 0.625, 0.8306, 0.5937, 0.8306, 0.5938, 0.7902, 0.625, 0.7902, 0.6562, 0.9321, 0.625, 0.9321, 0.625, 0.8872, 0.6562, 0.8872, 0.6562, 0.8872, 0.625, 0.8872, 0.625, 0.8306, 0.6562, 0.8306, 0.6562, 0.8306, 0.625, 0.8306, 0.625, 0.7902, 0.6562, 0.7902, 0.6875, 0.9321, 0.6562, 0.9321, 0.6562, 0.8872, 0.6875, 0.8872, 0.6875, 0.8872, 0.6562, 0.8872, 0.6562, 0.8306, 0.6875, 0.8306, 0.6875, 0.8306, 0.6562, 0.8306, 0.6562, 0.7902, 0.6875, 0.7902, 0.7188, 0.9321, 0.6875, 0.9321, 0.6875, 0.8872, 0.7188, 0.8872, 0.7188, 0.8872, 0.6875, 0.8872, 0.6875, 0.8306, 0.7188, 0.8306, 0.7188, 0.8306, 0.6875, 0.8306, 0.6875, 0.7902, 0.7188, 0.7902, 0.75, 0.9321, 0.7188, 0.9321, 0.7188, 0.8872, 0.75, 0.8872, 0.75, 0.8872, 0.7188, 0.8872, 0.7188, 0.8306, 0.75, 0.8306, 0.75, 0.8306, 0.7188, 0.8306, 0.7188, 0.7902, 0.75, 0.7902, 0.7812, 0.9321, 0.75, 0.9321, 0.75, 0.8872, 0.7812, 0.8872, 0.7812, 0.8872, 0.75, 0.8872, 0.75, 0.8306, 0.7813, 0.8306, 0.7813, 0.8306, 0.75, 0.8306, 0.75, 0.7902, 0.7812, 0.7902, 0.8125, 0.9321, 0.7812, 0.9321, 0.7812, 0.8872, 0.8125, 0.8872, 0.8125, 0.8872, 0.7812, 0.8872, 0.7813, 0.8306, 0.8125, 0.8306, 0.8125, 0.8306, 0.7813, 0.8306, 0.7812, 0.7902, 0.8125, 0.7902, 0.8438, 0.9321, 0.8125, 0.9321, 0.8125, 0.8872, 0.8438, 0.8872, 0.8438, 0.8872, 0.8125, 0.8872, 0.8125, 0.8306, 0.8438, 0.8306, 0.8438, 0.8306, 0.8125, 0.8306, 0.8125, 0.7902, 0.8438, 0.7902, 0.875, 0.9321, 0.8438, 0.9321, 0.8438, 0.8872, 0.875, 0.8872, 0.875, 0.8872, 0.8438, 0.8872, 0.8438, 0.8306, 0.875, 0.8306, 0.875, 0.8306, 0.8438, 0.8306, 0.8438, 0.7902, 0.875, 0.7902, 0.9062, 0.9321, 0.875, 0.9321, 0.875, 0.8872, 0.9062, 0.8872, 0.9062, 0.8872, 0.875, 0.8872, 0.875, 0.8306, 0.9062, 0.8306, 0.9062, 0.8306, 0.875, 0.8306, 0.875, 0.7902, 0.9062, 0.7902, 0.9375, 0.9321, 0.9062, 0.9321, 0.9062, 0.8872, 0.9375, 0.8872, 0.9375, 0.8872, 0.9062, 0.8872, 0.9062, 0.8306, 0.9375, 0.8306, 0.9375, 0.8306, 0.9062, 0.8306, 0.9062, 0.7902, 0.9375, 0.7902, 0.9688, 0.9321, 0.9375, 0.9321, 0.9375, 0.8872, 0.9688, 0.8872, 0.9688, 0.8872, 0.9375, 0.8872, 0.9375, 0.8306, 0.9688, 0.8306, 0.9688, 0.8306, 0.9375, 0.8306, 0.9375, 0.7902, 0.9688, 0.7902, 1.0, 0.9321, 0.9688, 0.9321, 0.9688, 0.8872, 1.001, 0.8872, 1.001, 0.8872, 0.9688, 0.8872, 0.9688, 0.8306, 1.001, 0.8306, 1.001, 0.8306, 0.9688, 0.8306, 0.9688, 0.7902, 1.0, 0.7902, 0.03125, 0.9321, 0.03125, 1.0, 0.0, 1.0, 0.0, 0.9321, 1.0, 0.7609, 0.9688, 0.7609, 0.9688, 0.7149, 0.9993, 0.7149, 0.9993, 0.7149, 0.9688, 0.7149, 0.9688, 0.6385, 0.9993, 0.6385, 0.9688, 0.5, 0.9688, 0.5736, 0.9375, 0.5736, 0.9375, 0.5, 0.9688, 0.7609, 0.9375, 0.7609, 0.9375, 0.7149, 0.9688, 0.7149, 0.9688, 0.7149, 0.9375, 0.7149, 0.9375, 0.6385, 0.9688, 0.6385, 0.9993, 0.6385, 0.9688, 0.6385, 0.9688, 0.6205, 0.9995, 0.6205, 0.9375, 0.7609, 0.9062, 0.7609, 0.9063, 0.7149, 0.9375, 0.7149, 0.9375, 0.7149, 0.9063, 0.7149, 0.9062, 0.6385, 0.9375, 0.6385, 0.9375, 0.5, 0.9375, 0.5736, 0.9062, 0.5736, 0.9062, 0.5, 0.9062, 0.7609, 0.875, 0.7609, 0.875, 0.7149, 0.9063, 0.7149, 0.9063, 0.7149, 0.875, 0.7149, 0.875, 0.6385, 0.9062, 0.6385, 0.9062, 0.5, 0.9062, 0.5736, 0.875, 0.5736, 0.875, 0.5, 0.875, 0.7609, 0.8438, 0.7609, 0.8438, 0.7149, 0.875, 0.7149, 0.875, 0.7149, 0.8438, 0.7149, 0.8438, 0.6385, 0.875, 0.6385, 0.875, 0.5, 0.875, 0.5736, 0.8438, 0.5736, 0.8438, 0.5, 0.8438, 0.7609, 0.8125, 0.7609, 0.8125, 0.7149, 0.8438, 0.7149, 0.8438, 0.7149, 0.8125, 0.7149, 0.8125, 0.6385, 0.8438, 0.6385, 0.8438, 0.5, 0.8438, 0.5736, 0.8125, 0.5736, 0.8125, 0.5, 0.8125, 0.7609, 0.7812, 0.7609, 0.7812, 0.7149, 0.8125, 0.7149, 0.8125, 0.7149, 0.7812, 0.7149, 0.7812, 0.6385, 0.8125, 0.6385, 0.8125, 0.5, 0.8125, 0.5736, 0.7812, 0.5736, 0.7812, 0.5, 0.7812, 0.7609, 0.75, 0.7609, 0.75, 0.7149, 0.7812, 0.7149, 0.7812, 0.7149, 0.75, 0.7149, 0.75, 0.6385, 0.7812, 0.6385, 0.7812, 0.5, 0.7812, 0.5736, 0.75, 0.5736, 0.75, 0.5, 0.75, 0.7609, 0.7188, 0.7609, 0.7188, 0.7149, 0.75, 0.7149, 0.75, 0.7149, 0.7188, 0.7149, 0.7188, 0.6385, 0.75, 0.6385, 0.75, 0.5, 0.75, 0.5736, 0.7188, 0.5736, 0.7188, 0.5, 0.7188, 0.7609, 0.6875, 0.7609, 0.6875, 0.7149, 0.7188, 0.7149, 0.7188, 0.7149, 0.6875, 0.7149, 0.6875, 0.6385, 0.7188, 0.6385, 0.7188, 0.5, 0.7188, 0.5736, 0.6875, 0.5736, 0.6875, 0.5, 0.6875, 0.7609, 0.6562, 0.7609, 0.6562, 0.7149, 0.6875, 0.7149, 0.6875, 0.7149, 0.6562, 0.7149, 0.6562, 0.6385, 0.6875, 0.6385, 0.6875, 0.5, 0.6875, 0.5736, 0.6562, 0.5736, 0.6562, 0.5, 0.6562, 0.7609, 0.625, 0.7609, 0.625, 0.7149, 0.6562, 0.7149, 0.6562, 0.7149, 0.625, 0.7149, 0.625, 0.6385, 0.6562, 0.6385, 0.6562, 0.5, 0.6562, 0.5736, 0.625, 0.5736, 0.625, 0.5, 0.625, 0.7609, 0.5938, 0.7609, 0.5938, 0.7149, 0.625, 0.7149, 0.625, 0.7149, 0.5938, 0.7149, 0.5938, 0.6385, 0.625, 0.6385, 0.625, 0.5, 0.625, 0.5736, 0.5938, 0.5736, 0.5938, 0.5, 0.5938, 0.7609, 0.5625, 0.7609, 0.5625, 0.7149, 0.5938, 0.7149, 0.5938, 0.7149, 0.5625, 0.7149, 0.5625, 0.6385, 0.5938, 0.6385, 0.5938, 0.5, 0.5938, 0.5736, 0.5625, 0.5736, 0.5625, 0.5, 0.5625, 0.7609, 0.5312, 0.7609, 0.5312, 0.7149, 0.5625, 0.7149, 0.5625, 0.7149, 0.5312, 0.7149, 0.5312, 0.6385, 0.5625, 0.6385, 0.5625, 0.5, 0.5625, 0.5736, 0.5312, 0.5736, 0.5312, 0.5, 0.5312, 0.7609, 0.5, 0.7609, 0.5, 0.7149, 0.5312, 0.7149, 0.5312, 0.7149, 0.5, 0.7149, 0.5, 0.6385, 0.5312, 0.6385, 0.5312, 0.5, 0.5312, 0.5736, 0.5, 0.5736, 0.5, 0.5, 0.5, 0.7609, 0.4688, 0.7609, 0.4688, 0.7149, 0.5, 0.7149, 0.5, 0.7149, 0.4688, 0.7149, 0.4688, 0.6385, 0.5, 0.6385, 0.5, 0.5, 0.5, 0.5736, 0.4688, 0.5736, 0.4688, 0.5, 0.4688, 0.7609, 0.4375, 0.7609, 0.4375, 0.7149, 0.4688, 0.7149, 0.4688, 0.7149, 0.4375, 0.7149, 0.4375, 0.6385, 0.4688, 0.6385, 0.4688, 0.5, 0.4688, 0.5736, 0.4375, 0.5736, 0.4375, 0.5, 0.4375, 0.7609, 0.4062, 0.7609, 0.4062, 0.7149, 0.4375, 0.7149, 0.4375, 0.7149, 0.4062, 0.7149, 0.4062, 0.6385, 0.4375, 0.6385, 0.4375, 0.5, 0.4375, 0.5736, 0.4062, 0.5736, 0.4062, 0.5, 0.4062, 0.7609, 0.375, 0.7609, 0.375, 0.7149, 0.4062, 0.7149, 0.4062, 0.7149, 0.375, 0.7149, 0.375, 0.6385, 0.4062, 0.6385, 0.4062, 0.5, 0.4062, 0.5736, 0.375, 0.5736, 0.375, 0.5, 0.375, 0.7609, 0.3438, 0.7609, 0.3438, 0.7149, 0.375, 0.7149, 0.375, 0.7149, 0.3438, 0.7149, 0.3438, 0.6385, 0.375, 0.6385, 0.375, 0.5, 0.375, 0.5736, 0.3438, 0.5736, 0.3438, 0.5, 0.3438, 0.7609, 0.3125, 0.7609, 0.3125, 0.7149, 0.3438, 0.7149, 0.3438, 0.7149, 0.3125, 0.7149, 0.3125, 0.6385, 0.3438, 0.6385, 0.3438, 0.5, 0.3438, 0.5736, 0.3125, 0.5736, 0.3125, 0.5, 0.3125, 0.7609, 0.2812, 0.7609, 0.2812, 0.7149, 0.3125, 0.7149, 0.3125, 0.7149, 0.2812, 0.7149, 0.2812, 0.6385, 0.3125, 0.6385, 0.3125, 0.5, 0.3125, 0.5736, 0.2812, 0.5736, 0.2812, 0.5, 0.2812, 0.7609, 0.25, 0.7609, 0.25, 0.7149, 0.2812, 0.7149, 0.2812, 0.7149, 0.25, 0.7149, 0.25, 0.6385, 0.2812, 0.6385, 0.2812, 0.5, 0.2812, 0.5736, 0.25, 0.5736, 0.25, 0.5, 0.25, 0.7609, 0.2188, 0.7609, 0.2188, 0.7149, 0.25, 0.7149, 0.25, 0.7149, 0.2188, 0.7149, 0.2188, 0.6385, 0.25, 0.6385, 0.25, 0.5, 0.25, 0.5736, 0.2188, 0.5736, 0.2188, 0.5, 0.2188, 0.7609, 0.1875, 0.7609, 0.1875, 0.7149, 0.2188, 0.7149, 0.2188, 0.7149, 0.1875, 0.7149, 0.1875, 0.6385, 0.2188, 0.6385, 0.2188, 0.5, 0.2188, 0.5736, 0.1875, 0.5736, 0.1875, 0.5, 0.1875, 0.7609, 0.1562, 0.7609, 0.1562, 0.7149, 0.1875, 0.7149, 0.1875, 0.7149, 0.1562, 0.7149, 0.1562, 0.6385, 0.1875, 0.6385, 0.1875, 0.5, 0.1875, 0.5736, 0.1562, 0.5736, 0.1562, 0.5, 0.1562, 0.7609, 0.125, 0.7609, 0.125, 0.7149, 0.1562, 0.7149, 0.1562, 0.7149, 0.125, 0.7149, 0.125, 0.6385, 0.1562, 0.6385, 0.1562, 0.5, 0.1562, 0.5736, 0.125, 0.5736, 0.125, 0.5, 0.125, 0.7609, 0.09375, 0.7609, 0.09375, 0.7149, 0.125, 0.7149, 0.125, 0.7149, 0.09375, 0.7149, 0.09375, 0.6385, 0.125, 0.6385, 0.125, 0.5, 0.125, 0.5736, 0.09375, 0.5736, 0.09375, 0.5, 0.09375, 0.7609, 0.0625, 0.7609, 0.0625, 0.7149, 0.09375, 0.7149, 0.09375, 0.7149, 0.0625, 0.7149, 0.0625, 0.6385, 0.09375, 0.6385, 0.09375, 0.5, 0.09375, 0.5736, 0.0625, 0.5736, 0.0625, 0.5, 0.0625, 0.7609, 0.03125, 0.7609, 0.03125, 0.7149, 0.0625, 0.7149, 0.0625, 0.7149, 0.03125, 0.7149, 0.03125, 0.6385, 0.0625, 0.6385, 0.0625, 0.5, 0.0625, 0.5736, 0.03125, 0.5736, 0.03125, 0.5, 0.03125, 0.7609, 0.0, 0.7609, 0.000697, 0.7149, 0.03125, 0.7149, 0.03125, 0.7149, 0.000697, 0.7149, 0.0007238, 0.6385, 0.03125, 0.6385, 0.03125, 0.5, 0.03125, 0.5736, 0.0, 0.5736, 0.0, 0.5, 1.0, 0.5, 1.0, 0.5736, 0.9688, 0.5736, 0.9688, 0.5, 0.9688, 0.5736, 1.0, 0.5736, 0.9999, 0.5875, 0.9688, 0.5875, 0.9688, 0.5875, 0.9999, 0.5875, 0.9995, 0.6205, 0.9688, 0.6205, 0.9375, 0.5736, 0.9688, 0.5736, 0.9688, 0.5875, 0.9375, 0.5875, 0.9375, 0.5875, 0.9688, 0.5875, 0.9688, 0.6205, 0.9375, 0.6205, 0.9062, 0.5736, 0.9375, 0.5736, 0.9375, 0.5875, 0.9062, 0.5875, 0.9062, 0.5875, 0.9375, 0.5875, 0.9375, 0.6205, 0.9062, 0.6205, 0.875, 0.5736, 0.9062, 0.5736, 0.9062, 0.5875, 0.875, 0.5875, 0.875, 0.5875, 0.9062, 0.5875, 0.9062, 0.6205, 0.875, 0.6205, 0.8438, 0.5736, 0.875, 0.5736, 0.875, 0.5875, 0.8438, 0.5875, 0.8438, 0.5875, 0.875, 0.5875, 0.875, 0.6205, 0.8437, 0.6205, 0.8125, 0.5736, 0.8438, 0.5736, 0.8438, 0.5875, 0.8125, 0.5875, 0.8125, 0.5875, 0.8438, 0.5875, 0.8438, 0.6205, 0.8125, 0.6205, 0.7812, 0.5736, 0.8125, 0.5736, 0.8125, 0.5875, 0.7812, 0.5875, 0.7812, 0.5875, 0.8125, 0.5875, 0.8125, 0.6205, 0.7812, 0.6205, 0.75, 0.5736, 0.7812, 0.5736, 0.7812, 0.5875, 0.75, 0.5875, 0.75, 0.5875, 0.7812, 0.5875, 0.7812, 0.6205, 0.75, 0.6205, 0.7188, 0.5736, 0.75, 0.5736, 0.75, 0.5875, 0.7188, 0.5875, 0.7188, 0.5875, 0.75, 0.5875, 0.75, 0.6205, 0.7188, 0.6205, 0.6875, 0.5736, 0.7188, 0.5736, 0.7188, 0.5875, 0.6875, 0.5875, 0.6875, 0.5875, 0.7188, 0.5875, 0.7188, 0.6205, 0.6875, 0.6205, 0.6562, 0.5736, 0.6875, 0.5736, 0.6875, 0.5875, 0.6562, 0.5875, 0.6562, 0.5875, 0.6875, 0.5875, 0.6875, 0.6205, 0.6562, 0.6205, 0.625, 0.5736, 0.6562, 0.5736, 0.6562, 0.5875, 0.625, 0.5875, 0.625, 0.5875, 0.6562, 0.5875, 0.6562, 0.6205, 0.625, 0.6205, 0.5938, 0.5736, 0.625, 0.5736, 0.625, 0.5875, 0.5938, 0.5875, 0.5938, 0.5875, 0.625, 0.5875, 0.625, 0.6205, 0.5938, 0.6205, 0.5625, 0.5736, 0.5938, 0.5736, 0.5938, 0.5875, 0.5625, 0.5875, 0.5625, 0.5875, 0.5938, 0.5875, 0.5938, 0.6205, 0.5625, 0.6205, 0.5312, 0.5736, 0.5625, 0.5736, 0.5625, 0.5875, 0.5312, 0.5875, 0.5312, 0.5875, 0.5625, 0.5875, 0.5625, 0.6205, 0.5312, 0.6205, 0.5, 0.5736, 0.5312, 0.5736, 0.5312, 0.5875, 0.5, 0.5875, 0.5, 0.5875, 0.5312, 0.5875, 0.5312, 0.6205, 0.5, 0.6205, 0.4688, 0.5736, 0.5, 0.5736, 0.5, 0.5875, 0.4688, 0.5875, 0.4688, 0.5875, 0.5, 0.5875, 0.5, 0.6205, 0.4688, 0.6205, 0.4375, 0.5736, 0.4688, 0.5736, 0.4688, 0.5875, 0.4375, 0.5875, 0.4375, 0.5875, 0.4688, 0.5875, 0.4688, 0.6205, 0.4375, 0.6205, 0.4062, 0.5736, 0.4375, 0.5736, 0.4375, 0.5875, 0.4062, 0.5875, 0.4062, 0.5875, 0.4375, 0.5875, 0.4375, 0.6205, 0.4062, 0.6205, 0.375, 0.5736, 0.4062, 0.5736, 0.4062, 0.5875, 0.375, 0.5875, 0.375, 0.5875, 0.4062, 0.5875, 0.4062, 0.6205, 0.375, 0.6205, 0.3438, 0.5736, 0.375, 0.5736, 0.375, 0.5875, 0.3438, 0.5875, 0.3438, 0.5875, 0.375, 0.5875, 0.375, 0.6205, 0.3438, 0.6205, 0.3125, 0.5736, 0.3438, 0.5736, 0.3438, 0.5875, 0.3125, 0.5875, 0.3125, 0.5875, 0.3438, 0.5875, 0.3438, 0.6205, 0.3125, 0.6205, 0.2812, 0.5736, 0.3125, 0.5736, 0.3125, 0.5875, 0.2812, 0.5875, 0.2812, 0.5875, 0.3125, 0.5875, 0.3125, 0.6205, 0.2812, 0.6205, 0.25, 0.5736, 0.2812, 0.5736, 0.2812, 0.5875, 0.25, 0.5875, 0.25, 0.5875, 0.2812, 0.5875, 0.2812, 0.6205, 0.25, 0.6205, 0.2188, 0.5736, 0.25, 0.5736, 0.25, 0.5875, 0.2188, 0.5875, 0.2188, 0.5875, 0.25, 0.5875, 0.25, 0.6205, 0.2188, 0.6205, 0.1875, 0.5736, 0.2188, 0.5736, 0.2188, 0.5875, 0.1875, 0.5875, 0.1875, 0.5875, 0.2188, 0.5875, 0.2188, 0.6205, 0.1875, 0.6205, 0.1562, 0.5736, 0.1875, 0.5736, 0.1875, 0.5875, 0.1562, 0.5875, 0.1562, 0.5875, 0.1875, 0.5875, 0.1875, 0.6205, 0.1562, 0.6205, 0.125, 0.5736, 0.1562, 0.5736, 0.1562, 0.5875, 0.125, 0.5875, 0.125, 0.5875, 0.1562, 0.5875, 0.1562, 0.6205, 0.125, 0.6205, 0.09375, 0.5736, 0.125, 0.5736, 0.125, 0.5875, 0.09375, 0.5875, 0.09375, 0.5875, 0.125, 0.5875, 0.125, 0.6205, 0.09375, 0.6205, 0.0625, 0.5736, 0.09375, 0.5736, 0.09375, 0.5875, 0.0625, 0.5875, 0.0625, 0.5875, 0.09375, 0.5875, 0.09375, 0.6205, 0.0625, 0.6205, 0.03125, 0.5736, 0.0625, 0.5736, 0.0625, 0.5875, 0.03125, 0.5875, 0.03125, 0.5875, 0.0625, 0.5875, 0.0625, 0.6205, 0.03125, 0.6205, 0.0, 0.5736, 0.03125, 0.5736, 0.03125, 0.5875, 0.0001423, 0.5875, 0.0001423, 0.5875, 0.03125, 0.5875, 0.03125, 0.6205, 0.0004678, 0.6205, 0.9688, 0.6385, 0.9375, 0.6385, 0.9375, 0.6205, 0.9688, 0.6205])
me_cylinder.use_remesh_fix_poles = True
me_cylinder.use_remesh_preserve_attributes = False
me_cylinder.update()

# ---- objects
ob_cylinder = bpy.data.objects.new('Cylinder', me_cylinder)

# ---- transforms, parenting, visibility, modifiers, constraints
ob_cylinder.location = (0.0, 0.0, 0.0)

# ---- collection membership
col_collection.objects.link(ob_cylinder)

# ---- scene / render settings (as saved in the file)
scene.frame_start = 1; scene.frame_end = 250; scene.frame_set(1)
scene.render.engine = 'BLENDER_EEVEE_NEXT'
scene.cycles.sampling_pattern = 'TABULATED_SOBOL'
scene.cycles.use_light_tree = False
scene.view_settings.view_transform = 'Filmic'
bpy.context.view_layer.update()

# ---- added for rendering (the .blend has no active camera and no usable light): camera, sun
cam_auto = bpy.data.cameras.new('AutoCamera')
cam_auto.lens = 50.0
cam_auto.sensor_width = 36.0
cam_auto.clip_end = 1000.0
ob_auto_camera = bpy.data.objects.new('AutoCamera', cam_auto)
scene.collection.objects.link(ob_auto_camera)
ob_auto_camera.location = (2.93971, -1.32765, 2.33546)
ob_auto_camera.rotation_euler = (1.09748, -7.21219e-08, 0.694738)
scene.camera = ob_auto_camera
light_auto_sun = bpy.data.lights.new('AutoSun', 'SUN')
light_auto_sun.energy = 3.0
light_auto_sun.angle = 0.0523599
ob_auto_sun = bpy.data.objects.new('AutoSun', light_auto_sun)
scene.collection.objects.link(ob_auto_sun)
ob_auto_sun.rotation_euler = (0.872665, 0.174533, 0.523599)
bpy.context.view_layer.update()
